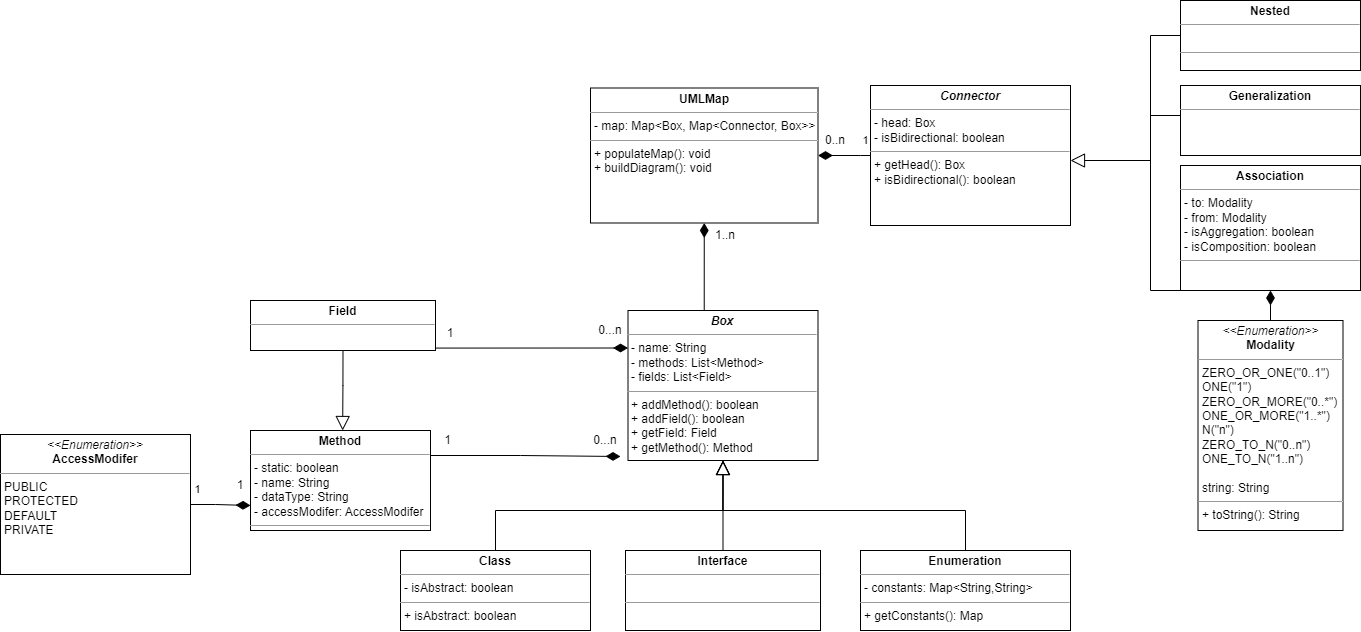

The diagram above was exported from draw.io. Its source (the exported page's mxGraphModel, read from the mxfile embedded in the PNG):
<mxGraphModel dx="1076" dy="1673" grid="1" gridSize="10" guides="1" tooltips="1" connect="1" arrows="1" fold="1" page="1" pageScale="1" pageWidth="850" pageHeight="1100" math="0" shadow="0">
  <root>
    <mxCell id="0" />
    <mxCell id="1" parent="0" />
    <mxCell id="0RiophgNSVDdB3IrnWRe-40" value="1" style="edgeStyle=orthogonalEdgeStyle;rounded=0;orthogonalLoop=1;jettySize=auto;html=1;entryX=0.5;entryY=1;entryDx=0;entryDy=0;endSize=12;endArrow=diamondThin;endFill=1;" parent="1" target="0RiophgNSVDdB3IrnWRe-26" edge="1">
      <mxGeometry x="-0.9561" y="-10" relative="1" as="geometry">
        <mxPoint x="893" y="50" as="sourcePoint" />
        <Array as="points">
          <mxPoint x="874" y="50" />
        </Array>
        <mxPoint x="1" as="offset" />
      </mxGeometry>
    </mxCell>
    <mxCell id="0RiophgNSVDdB3IrnWRe-6" value="&lt;p style=&quot;margin:0px;margin-top:4px;text-align:center;&quot;&gt;&lt;b&gt;&lt;i&gt;Box&lt;/i&gt;&lt;/b&gt;&lt;/p&gt;&lt;hr size=&quot;1&quot;&gt;&lt;p style=&quot;margin:0px;margin-left:4px;&quot;&gt;- name: String&lt;/p&gt;&lt;p style=&quot;margin:0px;margin-left:4px;&quot;&gt;- methods: List&amp;lt;Method&amp;gt;&lt;/p&gt;&lt;p style=&quot;margin:0px;margin-left:4px;&quot;&gt;- fields: List&amp;lt;Field&amp;gt;&lt;/p&gt;&lt;hr size=&quot;1&quot;&gt;&lt;p style=&quot;margin:0px;margin-left:4px;&quot;&gt;+ addMethod(): boolean&amp;nbsp;&lt;/p&gt;&lt;p style=&quot;margin:0px;margin-left:4px;&quot;&gt;+ addField(): boolean&lt;/p&gt;&lt;p style=&quot;margin:0px;margin-left:4px;&quot;&gt;+ getField: Field&lt;/p&gt;&lt;p style=&quot;margin:0px;margin-left:4px;&quot;&gt;+ getMethod(): Method&lt;/p&gt;" style="verticalAlign=top;align=left;overflow=fill;fontSize=12;fontFamily=Helvetica;html=1;whiteSpace=wrap;" parent="1" vertex="1">
      <mxGeometry x="797.5" y="20" width="190" height="150" as="geometry" />
    </mxCell>
    <mxCell id="0RiophgNSVDdB3IrnWRe-22" style="edgeStyle=orthogonalEdgeStyle;rounded=0;orthogonalLoop=1;jettySize=auto;html=1;exitX=0.5;exitY=0;exitDx=0;exitDy=0;entryX=0.5;entryY=1;entryDx=0;entryDy=0;endArrow=block;endFill=0;endSize=12;" parent="1" source="0RiophgNSVDdB3IrnWRe-11" target="0RiophgNSVDdB3IrnWRe-6" edge="1">
      <mxGeometry relative="1" as="geometry" />
    </mxCell>
    <mxCell id="0RiophgNSVDdB3IrnWRe-11" value="&lt;p style=&quot;margin:0px;margin-top:4px;text-align:center;&quot;&gt;&lt;b&gt;Class&lt;/b&gt;&lt;/p&gt;&lt;hr size=&quot;1&quot;&gt;&lt;p style=&quot;margin:0px;margin-left:4px;&quot;&gt;- isAbstract: boolean&lt;/p&gt;&lt;hr size=&quot;1&quot;&gt;&lt;p style=&quot;margin:0px;margin-left:4px;&quot;&gt;+ isAbstract: boolean&lt;/p&gt;" style="verticalAlign=top;align=left;overflow=fill;fontSize=12;fontFamily=Helvetica;html=1;whiteSpace=wrap;" parent="1" vertex="1">
      <mxGeometry x="570" y="260" width="190" height="80" as="geometry" />
    </mxCell>
    <mxCell id="0RiophgNSVDdB3IrnWRe-24" style="edgeStyle=orthogonalEdgeStyle;rounded=0;orthogonalLoop=1;jettySize=auto;html=1;exitX=0.5;exitY=0;exitDx=0;exitDy=0;entryX=0.5;entryY=1;entryDx=0;entryDy=0;endArrow=block;endFill=0;endSize=12;" parent="1" source="0RiophgNSVDdB3IrnWRe-16" target="0RiophgNSVDdB3IrnWRe-6" edge="1">
      <mxGeometry relative="1" as="geometry" />
    </mxCell>
    <mxCell id="0RiophgNSVDdB3IrnWRe-16" value="&lt;p style=&quot;margin:0px;margin-top:4px;text-align:center;&quot;&gt;&lt;b&gt;Interface&lt;/b&gt;&lt;/p&gt;&lt;hr size=&quot;1&quot;&gt;&lt;p style=&quot;margin:0px;margin-left:4px;&quot;&gt;&lt;br&gt;&lt;/p&gt;&lt;hr size=&quot;1&quot;&gt;&lt;p style=&quot;margin:0px;margin-left:4px;&quot;&gt;&lt;br&gt;&lt;/p&gt;" style="verticalAlign=top;align=left;overflow=fill;fontSize=12;fontFamily=Helvetica;html=1;whiteSpace=wrap;" parent="1" vertex="1">
      <mxGeometry x="795" y="260" width="195" height="80" as="geometry" />
    </mxCell>
    <mxCell id="0RiophgNSVDdB3IrnWRe-25" style="edgeStyle=orthogonalEdgeStyle;rounded=0;orthogonalLoop=1;jettySize=auto;html=1;exitX=0.5;exitY=0;exitDx=0;exitDy=0;entryX=0.5;entryY=1;entryDx=0;entryDy=0;endArrow=block;endFill=0;endSize=12;" parent="1" source="0RiophgNSVDdB3IrnWRe-21" target="0RiophgNSVDdB3IrnWRe-6" edge="1">
      <mxGeometry relative="1" as="geometry" />
    </mxCell>
    <mxCell id="0RiophgNSVDdB3IrnWRe-21" value="&lt;p style=&quot;margin:0px;margin-top:4px;text-align:center;&quot;&gt;&lt;b&gt;Enumeration&lt;/b&gt;&lt;/p&gt;&lt;hr size=&quot;1&quot;&gt;&lt;p style=&quot;margin:0px;margin-left:4px;&quot;&gt;- constants: Map&amp;lt;String,String&amp;gt;&lt;/p&gt;&lt;hr size=&quot;1&quot;&gt;&lt;p style=&quot;margin:0px;margin-left:4px;&quot;&gt;+ getConstants(): Map&lt;/p&gt;" style="verticalAlign=top;align=left;overflow=fill;fontSize=12;fontFamily=Helvetica;html=1;whiteSpace=wrap;" parent="1" vertex="1">
      <mxGeometry x="1030" y="260" width="210" height="80" as="geometry" />
    </mxCell>
    <mxCell id="0RiophgNSVDdB3IrnWRe-26" value="&lt;p style=&quot;margin:0px;margin-top:4px;text-align:center;&quot;&gt;&lt;b&gt;UMLMap&lt;/b&gt;&lt;/p&gt;&lt;hr size=&quot;1&quot;&gt;&lt;p style=&quot;margin:0px;margin-left:4px;&quot;&gt;- map: Map&amp;lt;Box, Map&amp;lt;Connector, Box&amp;gt;&amp;gt;&lt;/p&gt;&lt;hr size=&quot;1&quot;&gt;&lt;p style=&quot;margin:0px;margin-left:4px;&quot;&gt;+ populateMap(): void&lt;/p&gt;&lt;p style=&quot;margin:0px;margin-left:4px;&quot;&gt;+ buildDiagram(): void&amp;nbsp;&lt;/p&gt;" style="verticalAlign=top;align=left;overflow=fill;fontSize=12;fontFamily=Helvetica;html=1;whiteSpace=wrap;" parent="1" vertex="1">
      <mxGeometry x="760" y="-202.5" width="227.5" height="135" as="geometry" />
    </mxCell>
    <mxCell id="0RiophgNSVDdB3IrnWRe-41" value="1" style="edgeStyle=orthogonalEdgeStyle;rounded=0;orthogonalLoop=1;jettySize=auto;html=1;exitX=0;exitY=0.5;exitDx=0;exitDy=0;entryX=1;entryY=0.5;entryDx=0;entryDy=0;endArrow=diamondThin;endFill=1;endSize=12;" parent="1" source="0RiophgNSVDdB3IrnWRe-27" target="0RiophgNSVDdB3IrnWRe-26" edge="1">
      <mxGeometry x="-0.8492" y="-15" relative="1" as="geometry">
        <Array as="points">
          <mxPoint x="1030" y="-135" />
          <mxPoint x="1030" y="-135" />
        </Array>
        <mxPoint x="-1" as="offset" />
      </mxGeometry>
    </mxCell>
    <mxCell id="0RiophgNSVDdB3IrnWRe-27" value="&lt;p style=&quot;margin:0px;margin-top:4px;text-align:center;&quot;&gt;&lt;b&gt;&lt;i&gt;Connector&lt;/i&gt;&lt;/b&gt;&lt;/p&gt;&lt;hr size=&quot;1&quot;&gt;&lt;p style=&quot;margin:0px;margin-left:4px;&quot;&gt;- head: Box&lt;/p&gt;&lt;p style=&quot;margin:0px;margin-left:4px;&quot;&gt;- isBidirectional: boolean&lt;/p&gt;&lt;hr size=&quot;1&quot;&gt;&lt;p style=&quot;margin:0px;margin-left:4px;&quot;&gt;+ getHead(): Box&amp;nbsp;&lt;/p&gt;&lt;p style=&quot;margin:0px;margin-left:4px;&quot;&gt;+ isBidirectional(): boolean&lt;/p&gt;" style="verticalAlign=top;align=left;overflow=fill;fontSize=12;fontFamily=Helvetica;html=1;whiteSpace=wrap;" parent="1" vertex="1">
      <mxGeometry x="1040" y="-205" width="200" height="140" as="geometry" />
    </mxCell>
    <mxCell id="0RiophgNSVDdB3IrnWRe-38" style="edgeStyle=orthogonalEdgeStyle;rounded=0;orthogonalLoop=1;jettySize=auto;html=1;exitX=0;exitY=0.5;exitDx=0;exitDy=0;endArrow=none;endFill=0;" parent="1" source="0RiophgNSVDdB3IrnWRe-28" edge="1">
      <mxGeometry relative="1" as="geometry">
        <mxPoint x="1320" y="-120" as="targetPoint" />
        <Array as="points">
          <mxPoint x="1320" y="-175" />
        </Array>
      </mxGeometry>
    </mxCell>
    <mxCell id="0RiophgNSVDdB3IrnWRe-28" value="&lt;p style=&quot;margin:0px;margin-top:4px;text-align:center;&quot;&gt;&lt;b&gt;Generalization&lt;/b&gt;&lt;/p&gt;&lt;hr size=&quot;1&quot;&gt;&lt;p style=&quot;margin:0px;margin-left:4px;&quot;&gt;&lt;/p&gt;&lt;p style=&quot;margin:0px;margin-left:4px;&quot;&gt;&lt;br&gt;&lt;/p&gt;" style="verticalAlign=top;align=left;overflow=fill;fontSize=12;fontFamily=Helvetica;html=1;whiteSpace=wrap;" parent="1" vertex="1">
      <mxGeometry x="1350" y="-205" width="180" height="70" as="geometry" />
    </mxCell>
    <mxCell id="0RiophgNSVDdB3IrnWRe-36" style="edgeStyle=orthogonalEdgeStyle;rounded=0;orthogonalLoop=1;jettySize=auto;html=1;exitX=0;exitY=0.5;exitDx=0;exitDy=0;endArrow=block;endFill=0;endSize=12;" parent="1" source="0RiophgNSVDdB3IrnWRe-30" target="0RiophgNSVDdB3IrnWRe-27" edge="1">
      <mxGeometry relative="1" as="geometry">
        <mxPoint x="1310" y="-130" as="targetPoint" />
        <Array as="points">
          <mxPoint x="1320" />
          <mxPoint x="1320" y="-130" />
        </Array>
      </mxGeometry>
    </mxCell>
    <mxCell id="0RiophgNSVDdB3IrnWRe-30" value="&lt;p style=&quot;margin:0px;margin-top:4px;text-align:center;&quot;&gt;&lt;b&gt;Association&lt;/b&gt;&lt;/p&gt;&lt;hr size=&quot;1&quot;&gt;&lt;p style=&quot;margin:0px;margin-left:4px;&quot;&gt;- to: Modality&lt;/p&gt;&lt;p style=&quot;margin:0px;margin-left:4px;&quot;&gt;- from: Modality&lt;/p&gt;&lt;p style=&quot;margin:0px;margin-left:4px;&quot;&gt;- isAggregation: boolean&amp;nbsp;&lt;/p&gt;&lt;p style=&quot;margin:0px;margin-left:4px;&quot;&gt;- isComposition: boolean&lt;/p&gt;&lt;hr size=&quot;1&quot;&gt;&lt;p style=&quot;margin:0px;margin-left:4px;&quot;&gt;&lt;br&gt;&lt;/p&gt;" style="verticalAlign=top;align=left;overflow=fill;fontSize=12;fontFamily=Helvetica;html=1;whiteSpace=wrap;" parent="1" vertex="1">
      <mxGeometry x="1350" y="-125" width="180" height="125" as="geometry" />
    </mxCell>
    <mxCell id="0RiophgNSVDdB3IrnWRe-49" value="1" style="edgeStyle=orthogonalEdgeStyle;rounded=0;orthogonalLoop=1;jettySize=auto;html=1;exitX=1;exitY=0.5;exitDx=0;exitDy=0;endArrow=diamondThin;endFill=1;endSize=12;entryX=0;entryY=0.75;entryDx=0;entryDy=0;" parent="1" source="0RiophgNSVDdB3IrnWRe-42" target="0RiophgNSVDdB3IrnWRe-46" edge="1">
      <mxGeometry x="-0.8182" y="15" relative="1" as="geometry">
        <mxPoint x="380" y="215" as="targetPoint" />
        <mxPoint x="1" as="offset" />
      </mxGeometry>
    </mxCell>
    <mxCell id="0RiophgNSVDdB3IrnWRe-42" value="&lt;p style=&quot;margin:0px;margin-top:4px;text-align:center;&quot;&gt;&lt;i&gt;&amp;lt;&amp;lt;Enumeration&amp;gt;&amp;gt;&lt;/i&gt;&lt;br&gt;&lt;b&gt;AccessModifer&lt;/b&gt;&lt;/p&gt;&lt;hr size=&quot;1&quot;&gt;&lt;p style=&quot;margin:0px;margin-left:4px;&quot;&gt;PUBLIC&lt;/p&gt;&lt;p style=&quot;margin:0px;margin-left:4px;&quot;&gt;PROTECTED&lt;/p&gt;&lt;p style=&quot;margin:0px;margin-left:4px;&quot;&gt;DEFAULT&lt;/p&gt;&lt;p style=&quot;margin:0px;margin-left:4px;&quot;&gt;PRIVATE&lt;/p&gt;&lt;p style=&quot;margin:0px;margin-left:4px;&quot;&gt;&lt;br&gt;&lt;/p&gt;" style="verticalAlign=top;align=left;overflow=fill;fontSize=12;fontFamily=Helvetica;html=1;whiteSpace=wrap;" parent="1" vertex="1">
      <mxGeometry x="170" y="144" width="190" height="140" as="geometry" />
    </mxCell>
    <mxCell id="0RiophgNSVDdB3IrnWRe-44" style="edgeStyle=orthogonalEdgeStyle;rounded=0;orthogonalLoop=1;jettySize=auto;html=1;exitX=0;exitY=0.5;exitDx=0;exitDy=0;endArrow=none;endFill=0;" parent="1" source="0RiophgNSVDdB3IrnWRe-43" edge="1">
      <mxGeometry relative="1" as="geometry">
        <mxPoint x="1320" y="-170" as="targetPoint" />
      </mxGeometry>
    </mxCell>
    <mxCell id="0RiophgNSVDdB3IrnWRe-43" value="&lt;p style=&quot;margin:0px;margin-top:4px;text-align:center;&quot;&gt;&lt;b&gt;Nested&lt;/b&gt;&lt;/p&gt;&lt;hr size=&quot;1&quot;&gt;&lt;p style=&quot;margin:0px;margin-left:4px;&quot;&gt;&lt;br&gt;&lt;/p&gt;&lt;hr size=&quot;1&quot;&gt;&lt;p style=&quot;margin:0px;margin-left:4px;&quot;&gt;&lt;br&gt;&lt;/p&gt;" style="verticalAlign=top;align=left;overflow=fill;fontSize=12;fontFamily=Helvetica;html=1;whiteSpace=wrap;" parent="1" vertex="1">
      <mxGeometry x="1350" y="-290" width="180" height="70" as="geometry" />
    </mxCell>
    <mxCell id="ha8ZuJ8lT3YSlAIyhvUF-24" style="edgeStyle=orthogonalEdgeStyle;rounded=0;orthogonalLoop=1;jettySize=auto;html=1;exitX=1;exitY=0.25;exitDx=0;exitDy=0;endSize=12;endArrow=diamondThin;endFill=1;" edge="1" parent="1" source="0RiophgNSVDdB3IrnWRe-46">
      <mxGeometry relative="1" as="geometry">
        <mxPoint x="790" y="166" as="targetPoint" />
      </mxGeometry>
    </mxCell>
    <mxCell id="0RiophgNSVDdB3IrnWRe-46" value="&lt;p style=&quot;margin:0px;margin-top:4px;text-align:center;&quot;&gt;&lt;b&gt;Method&lt;/b&gt;&lt;/p&gt;&lt;hr size=&quot;1&quot;&gt;&lt;p style=&quot;margin:0px;margin-left:4px;&quot;&gt;- static: boolean&lt;/p&gt;&lt;p style=&quot;margin:0px;margin-left:4px;&quot;&gt;- name: String&lt;/p&gt;&lt;p style=&quot;margin:0px;margin-left:4px;&quot;&gt;- dataType: String&lt;/p&gt;&lt;p style=&quot;margin:0px;margin-left:4px;&quot;&gt;- accessModifer: AccessModifer&lt;/p&gt;&lt;hr size=&quot;1&quot;&gt;&lt;p style=&quot;margin:0px;margin-left:4px;&quot;&gt;&lt;br&gt;&lt;/p&gt;" style="verticalAlign=top;align=left;overflow=fill;fontSize=12;fontFamily=Helvetica;html=1;whiteSpace=wrap;" parent="1" vertex="1">
      <mxGeometry x="420" y="140" width="180" height="100" as="geometry" />
    </mxCell>
    <mxCell id="0RiophgNSVDdB3IrnWRe-48" value="0...n" style="text;html=1;strokeColor=none;fillColor=none;align=center;verticalAlign=middle;whiteSpace=wrap;rounded=0;" parent="1" vertex="1">
      <mxGeometry x="760" y="140" width="30" height="20" as="geometry" />
    </mxCell>
    <mxCell id="0RiophgNSVDdB3IrnWRe-50" value="1" style="text;html=1;strokeColor=none;fillColor=none;align=center;verticalAlign=middle;whiteSpace=wrap;rounded=0;" parent="1" vertex="1">
      <mxGeometry x="400" y="180" width="20" height="30" as="geometry" />
    </mxCell>
    <mxCell id="ha8ZuJ8lT3YSlAIyhvUF-9" style="edgeStyle=orthogonalEdgeStyle;rounded=0;orthogonalLoop=1;jettySize=auto;html=1;exitX=0.5;exitY=1;exitDx=0;exitDy=0;entryX=0.512;entryY=0;entryDx=0;entryDy=0;entryPerimeter=0;endSize=12;endArrow=block;endFill=0;" edge="1" parent="1" source="ha8ZuJ8lT3YSlAIyhvUF-1" target="0RiophgNSVDdB3IrnWRe-46">
      <mxGeometry relative="1" as="geometry">
        <mxPoint x="512.2352941176471" y="130" as="targetPoint" />
      </mxGeometry>
    </mxCell>
    <mxCell id="ha8ZuJ8lT3YSlAIyhvUF-20" style="edgeStyle=orthogonalEdgeStyle;rounded=0;orthogonalLoop=1;jettySize=auto;html=1;exitX=1;exitY=1;exitDx=0;exitDy=0;entryX=0;entryY=0.25;entryDx=0;entryDy=0;endSize=12;endArrow=diamondThin;endFill=1;" edge="1" parent="1" source="ha8ZuJ8lT3YSlAIyhvUF-1" target="0RiophgNSVDdB3IrnWRe-6">
      <mxGeometry relative="1" as="geometry">
        <Array as="points">
          <mxPoint x="605" y="58" />
        </Array>
      </mxGeometry>
    </mxCell>
    <mxCell id="ha8ZuJ8lT3YSlAIyhvUF-1" value="&lt;p style=&quot;margin:0px;margin-top:4px;text-align:center;&quot;&gt;&lt;b&gt;Field&lt;/b&gt;&lt;/p&gt;&lt;hr size=&quot;1&quot;&gt;&lt;p style=&quot;margin:0px;margin-left:4px;&quot;&gt;&lt;br&gt;&lt;/p&gt;" style="verticalAlign=top;align=left;overflow=fill;fontSize=12;fontFamily=Helvetica;html=1;whiteSpace=wrap;" vertex="1" parent="1">
      <mxGeometry x="420" y="10" width="185" height="50" as="geometry" />
    </mxCell>
    <mxCell id="ha8ZuJ8lT3YSlAIyhvUF-6" value="0...n" style="text;html=1;strokeColor=none;fillColor=none;align=center;verticalAlign=middle;whiteSpace=wrap;rounded=0;" vertex="1" parent="1">
      <mxGeometry x="765" y="30" width="30" height="20" as="geometry" />
    </mxCell>
    <mxCell id="ha8ZuJ8lT3YSlAIyhvUF-8" value="1" style="text;html=1;strokeColor=none;fillColor=none;align=center;verticalAlign=middle;whiteSpace=wrap;rounded=0;" vertex="1" parent="1">
      <mxGeometry x="605" y="30" width="30" height="25" as="geometry" />
    </mxCell>
    <mxCell id="ha8ZuJ8lT3YSlAIyhvUF-13" style="edgeStyle=orthogonalEdgeStyle;rounded=0;orthogonalLoop=1;jettySize=auto;html=1;exitX=0.5;exitY=0;exitDx=0;exitDy=0;entryX=0.5;entryY=1;entryDx=0;entryDy=0;endArrow=diamondThin;endFill=1;endSize=12;" edge="1" parent="1" source="ha8ZuJ8lT3YSlAIyhvUF-12" target="0RiophgNSVDdB3IrnWRe-30">
      <mxGeometry relative="1" as="geometry" />
    </mxCell>
    <mxCell id="ha8ZuJ8lT3YSlAIyhvUF-12" value="&lt;p style=&quot;margin:0px;margin-top:4px;text-align:center;&quot;&gt;&lt;i&gt;&amp;lt;&amp;lt;Enumeration&amp;gt;&amp;gt;&lt;/i&gt;&lt;br&gt;&lt;b&gt;Modality&lt;/b&gt;&lt;/p&gt;&lt;hr size=&quot;1&quot;&gt;&lt;p style=&quot;margin:0px;margin-left:4px;&quot;&gt;ZERO_OR_ONE(&quot;0..1&quot;)&lt;/p&gt;&lt;p style=&quot;margin:0px;margin-left:4px;&quot;&gt;ONE(&quot;1&quot;)&lt;/p&gt;&lt;p style=&quot;margin:0px;margin-left:4px;&quot;&gt;ZERO_OR_MORE(&quot;0..*&quot;)&lt;/p&gt;&lt;p style=&quot;margin:0px;margin-left:4px;&quot;&gt;ONE_OR_MORE(&quot;1..*&quot;)&lt;/p&gt;&lt;p style=&quot;margin:0px;margin-left:4px;&quot;&gt;N(&quot;n&quot;)&lt;/p&gt;&lt;p style=&quot;margin:0px;margin-left:4px;&quot;&gt;ZERO_TO_N(&quot;0..n&quot;)&lt;/p&gt;&lt;p style=&quot;margin:0px;margin-left:4px;&quot;&gt;ONE_TO_N(&quot;1..n&quot;)&lt;/p&gt;&lt;p style=&quot;margin:0px;margin-left:4px;&quot;&gt;&lt;br&gt;&lt;/p&gt;&lt;p style=&quot;margin:0px;margin-left:4px;&quot;&gt;string: String&lt;/p&gt;&lt;hr size=&quot;1&quot;&gt;&lt;p style=&quot;margin:0px;margin-left:4px;&quot;&gt;+ toString(): String&lt;/p&gt;" style="verticalAlign=top;align=left;overflow=fill;fontSize=12;fontFamily=Helvetica;html=1;whiteSpace=wrap;" vertex="1" parent="1">
      <mxGeometry x="1367.5" y="30" width="145" height="210" as="geometry" />
    </mxCell>
    <mxCell id="ha8ZuJ8lT3YSlAIyhvUF-14" style="edgeStyle=orthogonalEdgeStyle;rounded=0;orthogonalLoop=1;jettySize=auto;html=1;exitX=0.5;exitY=1;exitDx=0;exitDy=0;" edge="1" parent="1" source="0RiophgNSVDdB3IrnWRe-30" target="0RiophgNSVDdB3IrnWRe-30">
      <mxGeometry relative="1" as="geometry" />
    </mxCell>
    <mxCell id="ha8ZuJ8lT3YSlAIyhvUF-15" value="1..n" style="text;html=1;strokeColor=none;fillColor=none;align=center;verticalAlign=middle;whiteSpace=wrap;rounded=0;" vertex="1" parent="1">
      <mxGeometry x="880" y="-65" width="30" height="20" as="geometry" />
    </mxCell>
    <mxCell id="ha8ZuJ8lT3YSlAIyhvUF-18" value="0..n" style="text;html=1;strokeColor=none;fillColor=none;align=center;verticalAlign=middle;whiteSpace=wrap;rounded=0;" vertex="1" parent="1">
      <mxGeometry x="990" y="-160" width="30" height="20" as="geometry" />
    </mxCell>
    <mxCell id="ha8ZuJ8lT3YSlAIyhvUF-28" value="1" style="text;html=1;strokeColor=none;fillColor=none;align=center;verticalAlign=middle;whiteSpace=wrap;rounded=0;" vertex="1" parent="1">
      <mxGeometry x="605" y="140" width="25" height="20" as="geometry" />
    </mxCell>
  </root>
</mxGraphModel>